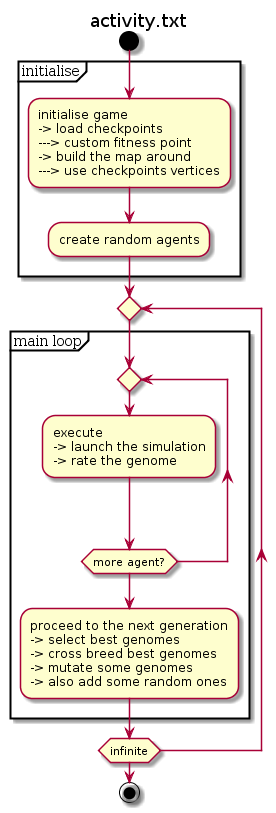

The diagram above was rendered by PlantUML. Its source (embedded in the PNG):
@startuml


title activity.txt


start


partition "initialise" {

	:initialise game
	-> load checkpoints
	---> custom fitness point
	-> build the map around
	---> use checkpoints vertices;

	:create random agents;
}

repeat

	partition "main loop" {

		repeat

			:execute
			-> launch the simulation
			-> rate the genome;

		repeat while (more agent?)

		:proceed to the next generation
		-> select best genomes
		-> cross breed best genomes
		-> mutate some genomes
		-> also add some random ones;

	}

repeat while (infinite)


stop



@enduml